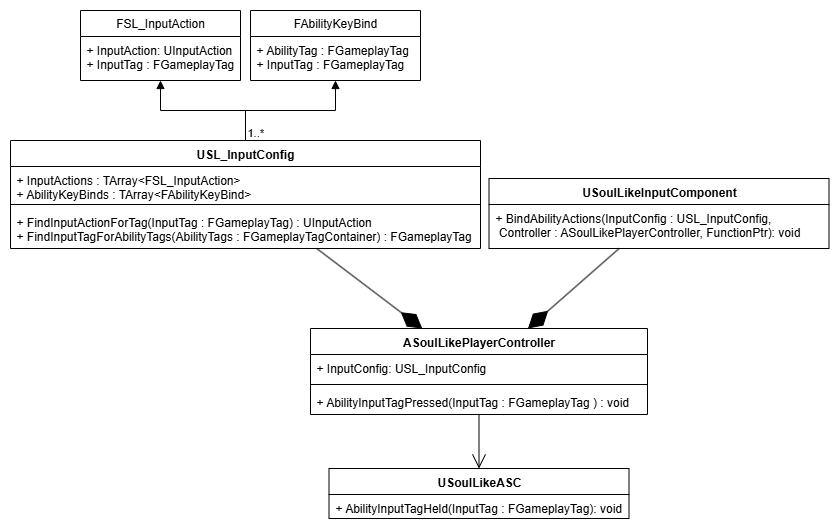

The diagram above was exported from draw.io. Its source (the exported page's mxGraphModel, read from the mxfile embedded in the PNG):
<mxGraphModel dx="1426" dy="751" grid="1" gridSize="10" guides="1" tooltips="1" connect="1" arrows="1" fold="1" page="1" pageScale="1" pageWidth="2000" pageHeight="1169" math="0" shadow="0" adaptiveColors="none">
  <root>
    <mxCell id="0" />
    <mxCell id="1" parent="0" />
    <mxCell id="2uSw6X9vFBjgAsRBymlm-4" value="USoulLikeInputComponent" style="swimlane;fontStyle=1;align=center;verticalAlign=top;childLayout=stackLayout;horizontal=1;startSize=26;horizontalStack=0;resizeParent=1;resizeParentMax=0;resizeLast=0;collapsible=1;marginBottom=0;whiteSpace=wrap;html=1;" parent="1" vertex="1">
      <mxGeometry x="608.5" y="278" width="340" height="70" as="geometry">
        <mxRectangle x="220" y="170" width="150" height="30" as="alternateBounds" />
      </mxGeometry>
    </mxCell>
    <mxCell id="2uSw6X9vFBjgAsRBymlm-7" value="+ BindAbilityActions(InputConfig : USL_InputConfig,&lt;br&gt;&amp;nbsp;Controller : ASoulLikePlayerController, FunctionPtr): void" style="text;strokeColor=none;fillColor=none;align=left;verticalAlign=top;spacingLeft=4;spacingRight=4;overflow=hidden;rotatable=0;points=[[0,0.5],[1,0.5]];portConstraint=eastwest;whiteSpace=wrap;html=1;" parent="2uSw6X9vFBjgAsRBymlm-4" vertex="1">
      <mxGeometry y="26" width="340" height="44" as="geometry" />
    </mxCell>
    <mxCell id="6WOyaYNF8QUj_8tSw_lh-9" value="ASoulLikePlayerController" style="swimlane;fontStyle=1;align=center;verticalAlign=top;childLayout=stackLayout;horizontal=1;startSize=26;horizontalStack=0;resizeParent=1;resizeParentMax=0;resizeLast=0;collapsible=1;marginBottom=0;whiteSpace=wrap;html=1;" vertex="1" parent="1">
      <mxGeometry x="430" y="428" width="337" height="86" as="geometry" />
    </mxCell>
    <mxCell id="6WOyaYNF8QUj_8tSw_lh-10" value="+ InputConfig: USL_InputConfig" style="text;strokeColor=none;fillColor=none;align=left;verticalAlign=top;spacingLeft=4;spacingRight=4;overflow=hidden;rotatable=0;points=[[0,0.5],[1,0.5]];portConstraint=eastwest;whiteSpace=wrap;html=1;" vertex="1" parent="6WOyaYNF8QUj_8tSw_lh-9">
      <mxGeometry y="26" width="337" height="26" as="geometry" />
    </mxCell>
    <mxCell id="6WOyaYNF8QUj_8tSw_lh-11" value="" style="line;strokeWidth=1;fillColor=none;align=left;verticalAlign=middle;spacingTop=-1;spacingLeft=3;spacingRight=3;rotatable=0;labelPosition=right;points=[];portConstraint=eastwest;strokeColor=inherit;" vertex="1" parent="6WOyaYNF8QUj_8tSw_lh-9">
      <mxGeometry y="52" width="337" height="8" as="geometry" />
    </mxCell>
    <mxCell id="6WOyaYNF8QUj_8tSw_lh-12" value="+ AbilityInputTagPressed(InputTag : FGameplayTag&amp;nbsp;) : void" style="text;strokeColor=none;fillColor=none;align=left;verticalAlign=top;spacingLeft=4;spacingRight=4;overflow=hidden;rotatable=0;points=[[0,0.5],[1,0.5]];portConstraint=eastwest;whiteSpace=wrap;html=1;" vertex="1" parent="6WOyaYNF8QUj_8tSw_lh-9">
      <mxGeometry y="60" width="337" height="26" as="geometry" />
    </mxCell>
    <mxCell id="6WOyaYNF8QUj_8tSw_lh-13" value="" style="endArrow=diamondThin;endFill=1;endSize=24;html=1;rounded=0;" edge="1" parent="1" source="2uSw6X9vFBjgAsRBymlm-4" target="6WOyaYNF8QUj_8tSw_lh-9">
      <mxGeometry width="160" relative="1" as="geometry">
        <mxPoint x="567" y="408" as="sourcePoint" />
        <mxPoint x="727" y="408" as="targetPoint" />
      </mxGeometry>
    </mxCell>
    <mxCell id="6WOyaYNF8QUj_8tSw_lh-22" value="" style="endArrow=open;endFill=1;endSize=12;html=1;rounded=0;" edge="1" parent="1" source="6WOyaYNF8QUj_8tSw_lh-9" target="6WOyaYNF8QUj_8tSw_lh-23">
      <mxGeometry width="160" relative="1" as="geometry">
        <mxPoint x="717" y="508" as="sourcePoint" />
        <mxPoint x="598.5" y="568" as="targetPoint" />
      </mxGeometry>
    </mxCell>
    <mxCell id="6WOyaYNF8QUj_8tSw_lh-23" value="USoulLikeASC" style="swimlane;fontStyle=1;align=center;verticalAlign=top;childLayout=stackLayout;horizontal=1;startSize=26;horizontalStack=0;resizeParent=1;resizeParentMax=0;resizeLast=0;collapsible=1;marginBottom=0;whiteSpace=wrap;html=1;" vertex="1" parent="1">
      <mxGeometry x="448.5" y="568" width="300" height="50" as="geometry" />
    </mxCell>
    <mxCell id="6WOyaYNF8QUj_8tSw_lh-26" value="+ AbilityInputTagHeld(InputTag : FGameplayTag): void" style="text;strokeColor=none;fillColor=none;align=left;verticalAlign=top;spacingLeft=4;spacingRight=4;overflow=hidden;rotatable=0;points=[[0,0.5],[1,0.5]];portConstraint=eastwest;whiteSpace=wrap;html=1;" vertex="1" parent="6WOyaYNF8QUj_8tSw_lh-23">
      <mxGeometry y="26" width="300" height="24" as="geometry" />
    </mxCell>
    <mxCell id="6WOyaYNF8QUj_8tSw_lh-29" value="" style="endArrow=diamondThin;endFill=1;endSize=24;html=1;rounded=0;" edge="1" parent="1" source="6WOyaYNF8QUj_8tSw_lh-30" target="6WOyaYNF8QUj_8tSw_lh-9">
      <mxGeometry width="160" relative="1" as="geometry">
        <mxPoint x="458.373417721519" y="348" as="sourcePoint" />
        <mxPoint x="680" y="468" as="targetPoint" />
      </mxGeometry>
    </mxCell>
    <mxCell id="6WOyaYNF8QUj_8tSw_lh-30" value="USL_InputConfig" style="swimlane;fontStyle=1;align=center;verticalAlign=top;childLayout=stackLayout;horizontal=1;startSize=26;horizontalStack=0;resizeParent=1;resizeParentMax=0;resizeLast=0;collapsible=1;marginBottom=0;whiteSpace=wrap;html=1;" vertex="1" parent="1">
      <mxGeometry x="130" y="240" width="470" height="108" as="geometry" />
    </mxCell>
    <mxCell id="6WOyaYNF8QUj_8tSw_lh-31" value="+ InputActions : TArray&amp;lt;FSL_InputAction&amp;gt;&lt;div&gt;+ AbilityKeyBinds : TArray&amp;lt;FAbilityKeyBind&amp;gt;&lt;/div&gt;" style="text;strokeColor=none;fillColor=none;align=left;verticalAlign=top;spacingLeft=4;spacingRight=4;overflow=hidden;rotatable=0;points=[[0,0.5],[1,0.5]];portConstraint=eastwest;whiteSpace=wrap;html=1;" vertex="1" parent="6WOyaYNF8QUj_8tSw_lh-30">
      <mxGeometry y="26" width="470" height="34" as="geometry" />
    </mxCell>
    <mxCell id="6WOyaYNF8QUj_8tSw_lh-32" value="" style="line;strokeWidth=1;fillColor=none;align=left;verticalAlign=middle;spacingTop=-1;spacingLeft=3;spacingRight=3;rotatable=0;labelPosition=right;points=[];portConstraint=eastwest;strokeColor=inherit;" vertex="1" parent="6WOyaYNF8QUj_8tSw_lh-30">
      <mxGeometry y="60" width="470" height="8" as="geometry" />
    </mxCell>
    <mxCell id="6WOyaYNF8QUj_8tSw_lh-33" value="+ FindInputActionForTag(InputTag : FGameplayTag) : UInputAction&lt;div&gt;+ FindInputTagForAbilityTags(AbilityTags : FGameplayTagContainer) : FGameplayTag&amp;nbsp;&lt;/div&gt;" style="text;strokeColor=none;fillColor=none;align=left;verticalAlign=top;spacingLeft=4;spacingRight=4;overflow=hidden;rotatable=0;points=[[0,0.5],[1,0.5]];portConstraint=eastwest;whiteSpace=wrap;html=1;" vertex="1" parent="6WOyaYNF8QUj_8tSw_lh-30">
      <mxGeometry y="68" width="470" height="40" as="geometry" />
    </mxCell>
    <mxCell id="6WOyaYNF8QUj_8tSw_lh-34" value="FSL_InputAction" style="swimlane;fontStyle=0;childLayout=stackLayout;horizontal=1;startSize=26;fillColor=none;horizontalStack=0;resizeParent=1;resizeParentMax=0;resizeLast=0;collapsible=1;marginBottom=0;whiteSpace=wrap;html=1;" vertex="1" parent="1">
      <mxGeometry x="200" y="110" width="160" height="70" as="geometry" />
    </mxCell>
    <mxCell id="6WOyaYNF8QUj_8tSw_lh-35" value="+ InputAction: UInputAction&lt;div&gt;+ InputTag : FGameplayTag&lt;/div&gt;" style="text;strokeColor=none;fillColor=none;align=left;verticalAlign=top;spacingLeft=4;spacingRight=4;overflow=hidden;rotatable=0;points=[[0,0.5],[1,0.5]];portConstraint=eastwest;whiteSpace=wrap;html=1;" vertex="1" parent="6WOyaYNF8QUj_8tSw_lh-34">
      <mxGeometry y="26" width="160" height="44" as="geometry" />
    </mxCell>
    <mxCell id="6WOyaYNF8QUj_8tSw_lh-38" value="FAbilityKeyBind" style="swimlane;fontStyle=0;childLayout=stackLayout;horizontal=1;startSize=26;fillColor=none;horizontalStack=0;resizeParent=1;resizeParentMax=0;resizeLast=0;collapsible=1;marginBottom=0;whiteSpace=wrap;html=1;" vertex="1" parent="1">
      <mxGeometry x="370" y="110" width="170" height="70" as="geometry" />
    </mxCell>
    <mxCell id="6WOyaYNF8QUj_8tSw_lh-39" value="+ AbilityTag : FGameplayTag&lt;div&gt;+ InputTag : FGameplayTag&lt;/div&gt;" style="text;strokeColor=none;fillColor=none;align=left;verticalAlign=top;spacingLeft=4;spacingRight=4;overflow=hidden;rotatable=0;points=[[0,0.5],[1,0.5]];portConstraint=eastwest;whiteSpace=wrap;html=1;" vertex="1" parent="6WOyaYNF8QUj_8tSw_lh-38">
      <mxGeometry y="26" width="170" height="44" as="geometry" />
    </mxCell>
    <mxCell id="6WOyaYNF8QUj_8tSw_lh-46" value="" style="endArrow=block;endFill=1;html=1;edgeStyle=orthogonalEdgeStyle;align=left;verticalAlign=top;rounded=0;" edge="1" parent="1" source="6WOyaYNF8QUj_8tSw_lh-30" target="6WOyaYNF8QUj_8tSw_lh-34">
      <mxGeometry x="-1" relative="1" as="geometry">
        <mxPoint x="190" y="430" as="sourcePoint" />
        <mxPoint x="350" y="430" as="targetPoint" />
      </mxGeometry>
    </mxCell>
    <mxCell id="6WOyaYNF8QUj_8tSw_lh-47" value="1..*" style="edgeLabel;resizable=0;html=1;align=left;verticalAlign=bottom;" connectable="0" vertex="1" parent="6WOyaYNF8QUj_8tSw_lh-46">
      <mxGeometry x="-1" relative="1" as="geometry" />
    </mxCell>
    <mxCell id="6WOyaYNF8QUj_8tSw_lh-48" value="" style="endArrow=block;endFill=1;html=1;edgeStyle=orthogonalEdgeStyle;align=left;verticalAlign=top;rounded=0;exitX=0.5;exitY=0;exitDx=0;exitDy=0;" edge="1" parent="1" source="6WOyaYNF8QUj_8tSw_lh-30" target="6WOyaYNF8QUj_8tSw_lh-38">
      <mxGeometry x="-1" relative="1" as="geometry">
        <mxPoint x="470" y="210" as="sourcePoint" />
        <mxPoint x="630" y="210" as="targetPoint" />
      </mxGeometry>
    </mxCell>
    <mxCell id="6WOyaYNF8QUj_8tSw_lh-49" value="1" style="edgeLabel;resizable=0;html=1;align=left;verticalAlign=bottom;" connectable="0" vertex="1" parent="6WOyaYNF8QUj_8tSw_lh-48">
      <mxGeometry x="-1" relative="1" as="geometry" />
    </mxCell>
  </root>
</mxGraphModel>